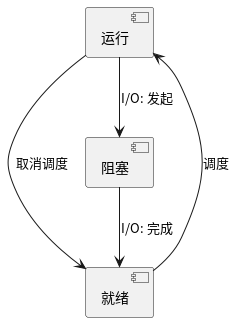

The diagram above was rendered by PlantUML. Its source (embedded in the PNG):
@startuml
[运行] --> [就绪] : 取消调度
[就绪] --> [运行] : 调度
[运行] --> [阻塞] : I/O: 发起
[阻塞] --> [就绪] : I/O: 完成

@enduml